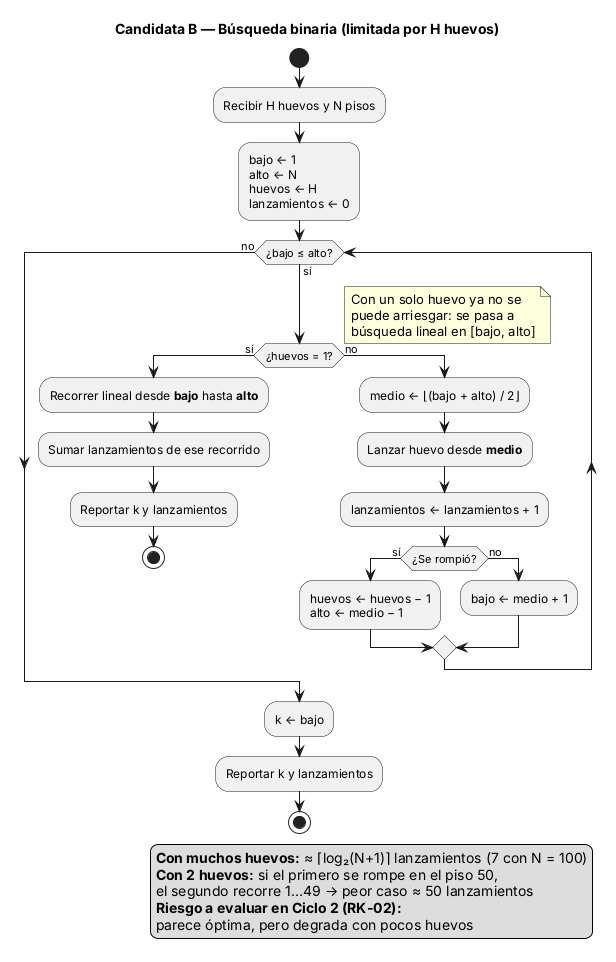

The diagram above was rendered by PlantUML. Its source (embedded in the PNG):
@startuml actividad_binaria
' Diagrama de actividad — Estrategia candidata B: búsqueda binaria con H huevos
' Ciclo 1 (Concepto) | Responsable: Arquitecto y modelador | Issue: HUEVO-5
' Trazabilidad: RF-03 | Riesgo: RK-02

title Candidata B — Búsqueda binaria (limitada por H huevos)

start
:Recibir H huevos y N pisos;
:bajo ← 1\nalto ← N\nhuevos ← H\nlanzamientos ← 0;

while (¿bajo ≤ alto?) is (sí)
  if (¿huevos = 1?) then (sí)
    note right
      Con un solo huevo ya no se
      puede arriesgar: se pasa a
      búsqueda lineal en [bajo, alto]
    end note
    :Recorrer lineal desde **bajo** hasta **alto**;
    :Sumar lanzamientos de ese recorrido;
    :Reportar k y lanzamientos;
    stop
  else (no)
    :medio ← ⌊(bajo + alto) / 2⌋;
    :Lanzar huevo desde **medio**;
    :lanzamientos ← lanzamientos + 1;
    if (¿Se rompió?) then (sí)
      :huevos ← huevos − 1\nalto ← medio − 1;
    else (no)
      :bajo ← medio + 1;
    endif
  endif
endwhile (no)

:k ← bajo;
:Reportar k y lanzamientos;
stop

legend right
  **Con muchos huevos:** ≈ ⌈log₂(N+1)⌉ lanzamientos (7 con N = 100)
  **Con 2 huevos:** si el primero se rompe en el piso 50,
  el segundo recorre 1…49 → peor caso ≈ 50 lanzamientos
  **Riesgo a evaluar en Ciclo 2 (RK-02):**
  parece óptima, pero degrada con pocos huevos
endlegend

@enduml